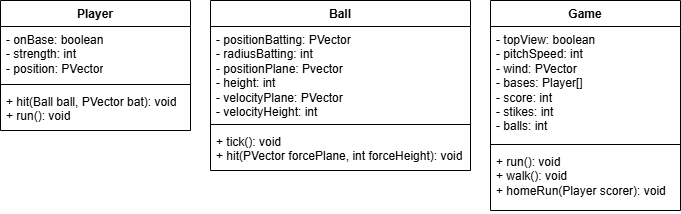

The diagram above was exported from draw.io. Its source (the exported page's mxGraphModel, read from the mxfile embedded in the PNG):
<mxGraphModel dx="1434" dy="738" grid="1" gridSize="10" guides="1" tooltips="1" connect="1" arrows="1" fold="1" page="1" pageScale="1" pageWidth="850" pageHeight="1100" math="0" shadow="0">
  <root>
    <mxCell id="0" />
    <mxCell id="1" parent="0" />
    <mxCell id="4FFzpcJ4qeHTkxJGAWmy-1" value="Game" style="swimlane;fontStyle=1;align=center;verticalAlign=top;childLayout=stackLayout;horizontal=1;startSize=26;horizontalStack=0;resizeParent=1;resizeParentMax=0;resizeLast=0;collapsible=1;marginBottom=0;whiteSpace=wrap;html=1;" vertex="1" parent="1">
      <mxGeometry x="560" y="50" width="190" height="210" as="geometry" />
    </mxCell>
    <mxCell id="4FFzpcJ4qeHTkxJGAWmy-2" value="- topView: boolean&lt;div&gt;- pitchSpeed: int&lt;/div&gt;&lt;div&gt;- wind: PVector&lt;/div&gt;&lt;div&gt;- bases: Player[]&lt;/div&gt;&lt;div&gt;- score: int&lt;/div&gt;&lt;div&gt;- stikes: int&lt;/div&gt;&lt;div&gt;- balls: int&lt;/div&gt;" style="text;strokeColor=none;fillColor=none;align=left;verticalAlign=top;spacingLeft=4;spacingRight=4;overflow=hidden;rotatable=0;points=[[0,0.5],[1,0.5]];portConstraint=eastwest;whiteSpace=wrap;html=1;" vertex="1" parent="4FFzpcJ4qeHTkxJGAWmy-1">
      <mxGeometry y="26" width="190" height="114" as="geometry" />
    </mxCell>
    <mxCell id="4FFzpcJ4qeHTkxJGAWmy-3" value="" style="line;strokeWidth=1;fillColor=none;align=left;verticalAlign=middle;spacingTop=-1;spacingLeft=3;spacingRight=3;rotatable=0;labelPosition=right;points=[];portConstraint=eastwest;strokeColor=inherit;" vertex="1" parent="4FFzpcJ4qeHTkxJGAWmy-1">
      <mxGeometry y="140" width="190" height="8" as="geometry" />
    </mxCell>
    <mxCell id="4FFzpcJ4qeHTkxJGAWmy-4" value="+ run(): void&lt;div&gt;+ walk(): void&lt;/div&gt;&lt;div&gt;+ homeRun(Player scorer): void&lt;/div&gt;" style="text;strokeColor=none;fillColor=none;align=left;verticalAlign=top;spacingLeft=4;spacingRight=4;overflow=hidden;rotatable=0;points=[[0,0.5],[1,0.5]];portConstraint=eastwest;whiteSpace=wrap;html=1;" vertex="1" parent="4FFzpcJ4qeHTkxJGAWmy-1">
      <mxGeometry y="148" width="190" height="62" as="geometry" />
    </mxCell>
    <mxCell id="4FFzpcJ4qeHTkxJGAWmy-5" value="Ball" style="swimlane;fontStyle=1;align=center;verticalAlign=top;childLayout=stackLayout;horizontal=1;startSize=26;horizontalStack=0;resizeParent=1;resizeParentMax=0;resizeLast=0;collapsible=1;marginBottom=0;whiteSpace=wrap;html=1;" vertex="1" parent="1">
      <mxGeometry x="280" y="50" width="260" height="170" as="geometry" />
    </mxCell>
    <mxCell id="4FFzpcJ4qeHTkxJGAWmy-6" value="- positionBatting: PVector&lt;div&gt;- radiusBatting: int&lt;/div&gt;&lt;div&gt;- positionPlane: Pvector&lt;/div&gt;&lt;div&gt;- height: int&lt;/div&gt;&lt;div&gt;- velocityPlane: PVector&lt;/div&gt;&lt;div&gt;- velocityHeight: int&lt;/div&gt;" style="text;strokeColor=none;fillColor=none;align=left;verticalAlign=top;spacingLeft=4;spacingRight=4;overflow=hidden;rotatable=0;points=[[0,0.5],[1,0.5]];portConstraint=eastwest;whiteSpace=wrap;html=1;" vertex="1" parent="4FFzpcJ4qeHTkxJGAWmy-5">
      <mxGeometry y="26" width="260" height="94" as="geometry" />
    </mxCell>
    <mxCell id="4FFzpcJ4qeHTkxJGAWmy-7" value="" style="line;strokeWidth=1;fillColor=none;align=left;verticalAlign=middle;spacingTop=-1;spacingLeft=3;spacingRight=3;rotatable=0;labelPosition=right;points=[];portConstraint=eastwest;strokeColor=inherit;" vertex="1" parent="4FFzpcJ4qeHTkxJGAWmy-5">
      <mxGeometry y="120" width="260" height="8" as="geometry" />
    </mxCell>
    <mxCell id="4FFzpcJ4qeHTkxJGAWmy-8" value="+ tick(): void&lt;div&gt;+ hit(PVector forcePlane, int forceHeight): void&lt;/div&gt;" style="text;strokeColor=none;fillColor=none;align=left;verticalAlign=top;spacingLeft=4;spacingRight=4;overflow=hidden;rotatable=0;points=[[0,0.5],[1,0.5]];portConstraint=eastwest;whiteSpace=wrap;html=1;" vertex="1" parent="4FFzpcJ4qeHTkxJGAWmy-5">
      <mxGeometry y="128" width="260" height="42" as="geometry" />
    </mxCell>
    <mxCell id="4FFzpcJ4qeHTkxJGAWmy-9" value="Player" style="swimlane;fontStyle=1;align=center;verticalAlign=top;childLayout=stackLayout;horizontal=1;startSize=26;horizontalStack=0;resizeParent=1;resizeParentMax=0;resizeLast=0;collapsible=1;marginBottom=0;whiteSpace=wrap;html=1;" vertex="1" parent="1">
      <mxGeometry x="70" y="50" width="190" height="130" as="geometry" />
    </mxCell>
    <mxCell id="4FFzpcJ4qeHTkxJGAWmy-10" value="- onBase: boolean&lt;div&gt;- strength: int&lt;/div&gt;&lt;div&gt;- position: PVector&lt;/div&gt;" style="text;strokeColor=none;fillColor=none;align=left;verticalAlign=top;spacingLeft=4;spacingRight=4;overflow=hidden;rotatable=0;points=[[0,0.5],[1,0.5]];portConstraint=eastwest;whiteSpace=wrap;html=1;" vertex="1" parent="4FFzpcJ4qeHTkxJGAWmy-9">
      <mxGeometry y="26" width="190" height="54" as="geometry" />
    </mxCell>
    <mxCell id="4FFzpcJ4qeHTkxJGAWmy-11" value="" style="line;strokeWidth=1;fillColor=none;align=left;verticalAlign=middle;spacingTop=-1;spacingLeft=3;spacingRight=3;rotatable=0;labelPosition=right;points=[];portConstraint=eastwest;strokeColor=inherit;" vertex="1" parent="4FFzpcJ4qeHTkxJGAWmy-9">
      <mxGeometry y="80" width="190" height="8" as="geometry" />
    </mxCell>
    <mxCell id="4FFzpcJ4qeHTkxJGAWmy-12" value="+ hit(Ball ball, PVector bat): void&lt;div&gt;+ run(): void&lt;/div&gt;" style="text;strokeColor=none;fillColor=none;align=left;verticalAlign=top;spacingLeft=4;spacingRight=4;overflow=hidden;rotatable=0;points=[[0,0.5],[1,0.5]];portConstraint=eastwest;whiteSpace=wrap;html=1;" vertex="1" parent="4FFzpcJ4qeHTkxJGAWmy-9">
      <mxGeometry y="88" width="190" height="42" as="geometry" />
    </mxCell>
  </root>
</mxGraphModel>